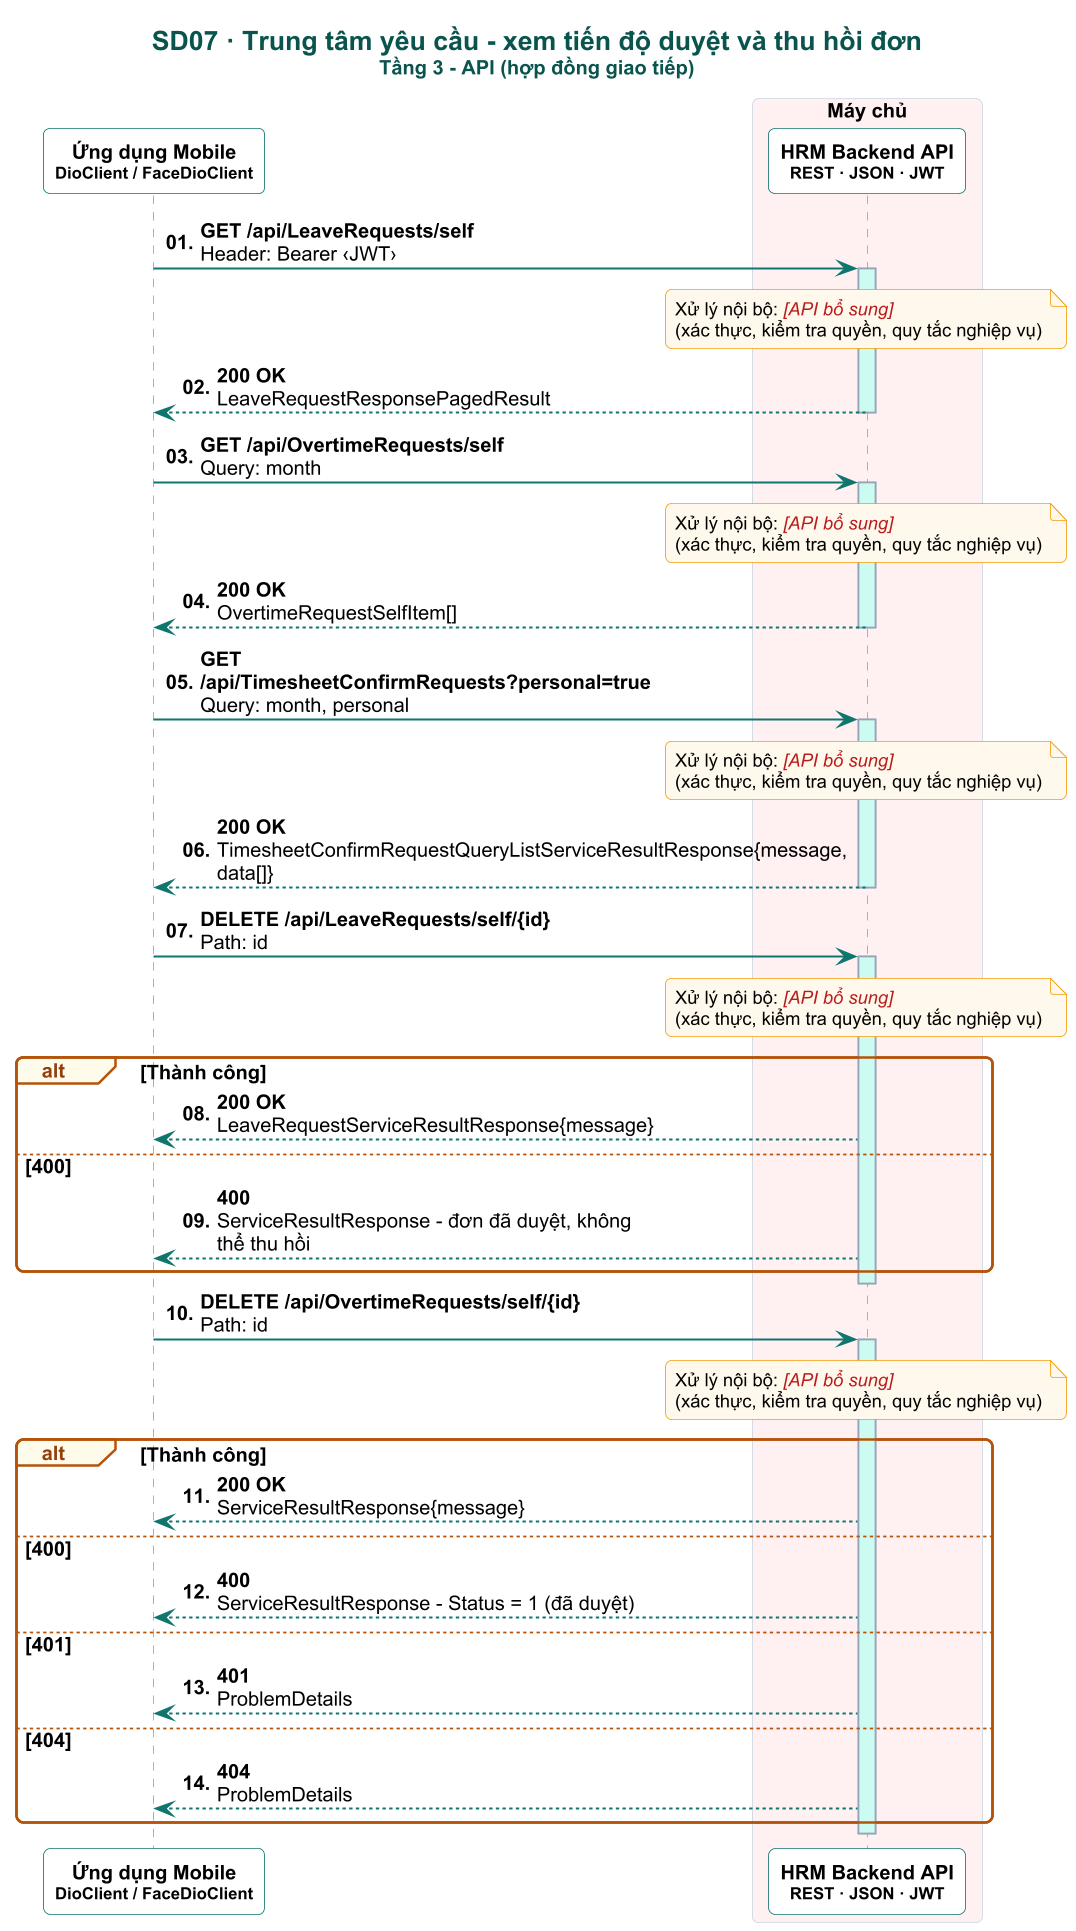

The diagram above was rendered by PlantUML. Its source (embedded in the PNG):
@startuml

skinparam dpi 160
skinparam defaultFontName Arial
skinparam defaultFontSize 12
skinparam shadowing false
skinparam roundCorner 8
skinparam maxMessageSize 260
skinparam sequenceMessageAlign left
skinparam responseMessageBelowArrow true
skinparam ParticipantPadding 6
skinparam BoxPadding 4
skinparam titleFontSize 16
skinparam titleFontStyle bold
skinparam titleFontColor #0A544E
skinparam sequence {
  ArrowColor #0F766E
  ArrowThickness 1.2
  LifeLineBorderColor #94A3B8
  LifeLineBackgroundColor #CCFBF1
  ParticipantBorderColor #0F766E
  ParticipantBackgroundColor #FFFFFF
  ParticipantFontStyle bold
  ActorBorderColor #0F766E
  ActorBackgroundColor #FFF8EC
  BoxBorderColor #CBD5E1
  GroupBorderColor #B45309
  GroupBackgroundColor #FFFBEB
  GroupHeaderFontColor #92400E
  DividerBackgroundColor #F0FDFA
  DividerBorderColor #0F766E
  ReferenceBackgroundColor #F8FAFC
}
skinparam note {
  BackgroundColor #FFF8EC
  BorderColor #F59E0B
  FontSize 11
}

autonumber "<b>00."
title SD07 · Trung tâm yêu cầu - xem tiến độ duyệt và thu hồi đơn\n<size:12>Tầng 3 - API (hợp đồng giao tiếp)</size>
participant "Ứng dụng Mobile\n<size:10>DioClient / FaceDioClient</size>" as APP
box "Máy chủ" #FFF1F2
participant "HRM Backend API\n<size:10>REST · JSON · JWT</size>" as HRM
end box
APP -> HRM : <b>GET /api/LeaveRequests/self</b>\nHeader: Bearer ‹JWT›
activate HRM
note over HRM : Xử lý nội bộ: <color:#B91C1C><i>[API bổ sung]</i></color>\n(xác thực, kiểm tra quyền, quy tắc nghiệp vụ)
HRM --> APP : <b>200 OK</b>\nLeaveRequestResponsePagedResult
deactivate HRM
APP -> HRM : <b>GET /api/OvertimeRequests/self</b>\nQuery: month
activate HRM
note over HRM : Xử lý nội bộ: <color:#B91C1C><i>[API bổ sung]</i></color>\n(xác thực, kiểm tra quyền, quy tắc nghiệp vụ)
HRM --> APP : <b>200 OK</b>\nOvertimeRequestSelfItem[]
deactivate HRM
APP -> HRM : <b>GET /api/TimesheetConfirmRequests?personal=true</b>\nQuery: month, personal
activate HRM
note over HRM : Xử lý nội bộ: <color:#B91C1C><i>[API bổ sung]</i></color>\n(xác thực, kiểm tra quyền, quy tắc nghiệp vụ)
HRM --> APP : <b>200 OK</b>\nTimesheetConfirmRequestQueryListServiceResultResponse{message, data[]}
deactivate HRM
APP -> HRM : <b>DELETE /api/LeaveRequests/self/{id}</b>\nPath: id
activate HRM
note over HRM : Xử lý nội bộ: <color:#B91C1C><i>[API bổ sung]</i></color>\n(xác thực, kiểm tra quyền, quy tắc nghiệp vụ)
alt Thành công
  HRM --> APP : <b>200 OK</b>\nLeaveRequestServiceResultResponse{message}
else 400
  HRM --> APP : <b>400</b>\nServiceResultResponse - đơn đã duyệt, không thể thu hồi
end
deactivate HRM
APP -> HRM : <b>DELETE /api/OvertimeRequests/self/{id}</b>\nPath: id
activate HRM
note over HRM : Xử lý nội bộ: <color:#B91C1C><i>[API bổ sung]</i></color>\n(xác thực, kiểm tra quyền, quy tắc nghiệp vụ)
alt Thành công
  HRM --> APP : <b>200 OK</b>\nServiceResultResponse{message}
else 400
  HRM --> APP : <b>400</b>\nServiceResultResponse - Status = 1 (đã duyệt)
else 401
  HRM --> APP : <b>401</b>\nProblemDetails
else 404
  HRM --> APP : <b>404</b>\nProblemDetails
end
deactivate HRM
@enduml